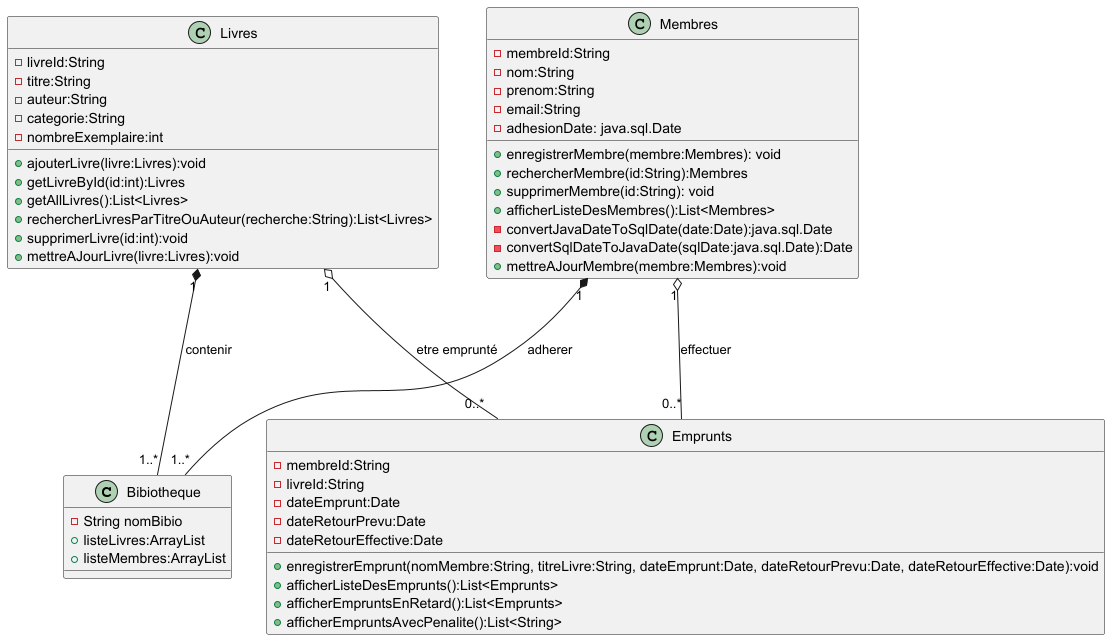

The diagram above was rendered by PlantUML. Its source (embedded in the PNG):
@startuml

class Bibiotheque {
          - String nomBibio
          +  listeLivres:ArrayList
          +  listeMembres:ArrayList

          }
 class Livres{
    - livreId:String
    - titre:String
    -  auteur:String
    -  categorie:String
    -  nombreExemplaire:int

    + ajouterLivre(livre:Livres):void
    + getLivreById(id:int):Livres
    + getAllLivres():List<Livres>
    + rechercherLivresParTitreOuAuteur(recherche:String):List<Livres>
    + supprimerLivre(id:int):void
    + mettreAJourLivre(livre:Livres):void

 }

class Membres {
    - membreId:String
    - nom:String
    - prenom:String
    - email:String
    - adhesionDate: java.sql.Date

    + enregistrerMembre(membre:Membres): void
    + rechercherMembre(id:String):Membres
    + supprimerMembre(id:String): void
    + afficherListeDesMembres():List<Membres>
    - convertJavaDateToSqlDate(date:Date):java.sql.Date
    - convertSqlDateToJavaDate(sqlDate:java.sql.Date):Date
    + mettreAJourMembre(membre:Membres):void
  }

class Emprunts {
    - membreId:String
    - livreId:String
    - dateEmprunt:Date
    - dateRetourPrevu:Date
    - dateRetourEffective:Date

    + enregistrerEmprunt(nomMembre:String, titreLivre:String, dateEmprunt:Date, dateRetourPrevu:Date, dateRetourEffective:Date):void
    + afficherListeDesEmprunts():List<Emprunts>
    + afficherEmpruntsEnRetard():List<Emprunts>
    + afficherEmpruntsAvecPenalite():List<String>
 }
Membres "1" o--- "0..*" Emprunts:effectuer

Livres "1" o--- "0..*" Emprunts:etre emprunté
Membres "1" *--- "1..*" Bibiotheque:adherer
Livres "1" *--- "1..*" Bibiotheque:contenir







@enduml